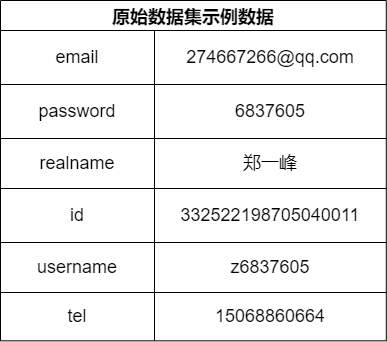

The diagram above was exported from draw.io. Its source (the exported page's mxGraphModel, read from the mxfile embedded in the PNG):
<mxGraphModel dx="1093" dy="576" grid="0" gridSize="10" guides="1" tooltips="1" connect="1" arrows="1" fold="1" page="1" pageScale="1" pageWidth="3300" pageHeight="2339" math="0" shadow="0">
  <root>
    <mxCell id="0" />
    <mxCell id="1" parent="0" />
    <mxCell id="Jtc2fFR2YKBdqUd0ND3W-23" value="原始数据集示例数据" style="shape=table;startSize=30;container=1;collapsible=0;childLayout=tableLayout;fontStyle=1;align=center;fontSize=18;" vertex="1" parent="1">
      <mxGeometry x="292" y="82" width="385.78953793174355" height="340.3158922697373" as="geometry" />
    </mxCell>
    <mxCell id="Jtc2fFR2YKBdqUd0ND3W-24" value="" style="shape=tableRow;horizontal=0;startSize=0;swimlaneHead=0;swimlaneBody=0;top=0;left=0;bottom=0;right=0;collapsible=0;dropTarget=0;fillColor=none;points=[[0,0.5],[1,0.5]];portConstraint=eastwest;fontSize=18;" vertex="1" parent="Jtc2fFR2YKBdqUd0ND3W-23">
      <mxGeometry y="30" width="385.78953793174355" height="54" as="geometry" />
    </mxCell>
    <mxCell id="Jtc2fFR2YKBdqUd0ND3W-25" value="&lt;span&gt;email&lt;/span&gt;" style="shape=partialRectangle;html=1;whiteSpace=wrap;connectable=0;fillColor=none;top=0;left=0;bottom=0;right=0;overflow=hidden;fontSize=18;" vertex="1" parent="Jtc2fFR2YKBdqUd0ND3W-24">
      <mxGeometry width="154" height="54" as="geometry">
        <mxRectangle width="154" height="54" as="alternateBounds" />
      </mxGeometry>
    </mxCell>
    <mxCell id="Jtc2fFR2YKBdqUd0ND3W-26" value="&lt;span&gt;274667266@qq.com&lt;/span&gt;" style="shape=partialRectangle;html=1;whiteSpace=wrap;connectable=0;fillColor=none;top=0;left=0;bottom=0;right=0;overflow=hidden;fontSize=18;" vertex="1" parent="Jtc2fFR2YKBdqUd0ND3W-24">
      <mxGeometry x="154" width="232" height="54" as="geometry">
        <mxRectangle width="232" height="54" as="alternateBounds" />
      </mxGeometry>
    </mxCell>
    <mxCell id="Jtc2fFR2YKBdqUd0ND3W-28" value="" style="shape=tableRow;horizontal=0;startSize=0;swimlaneHead=0;swimlaneBody=0;top=0;left=0;bottom=0;right=0;collapsible=0;dropTarget=0;fillColor=none;points=[[0,0.5],[1,0.5]];portConstraint=eastwest;fontSize=18;" vertex="1" parent="Jtc2fFR2YKBdqUd0ND3W-23">
      <mxGeometry y="84" width="385.78953793174355" height="54" as="geometry" />
    </mxCell>
    <mxCell id="Jtc2fFR2YKBdqUd0ND3W-29" value="&lt;span&gt;password&lt;/span&gt;" style="shape=partialRectangle;html=1;whiteSpace=wrap;connectable=0;fillColor=none;top=0;left=0;bottom=0;right=0;overflow=hidden;fontSize=18;" vertex="1" parent="Jtc2fFR2YKBdqUd0ND3W-28">
      <mxGeometry width="154" height="54" as="geometry">
        <mxRectangle width="154" height="54" as="alternateBounds" />
      </mxGeometry>
    </mxCell>
    <mxCell id="Jtc2fFR2YKBdqUd0ND3W-30" value="&lt;span&gt;6837605&lt;/span&gt;" style="shape=partialRectangle;html=1;whiteSpace=wrap;connectable=0;fillColor=none;top=0;left=0;bottom=0;right=0;overflow=hidden;fontSize=18;" vertex="1" parent="Jtc2fFR2YKBdqUd0ND3W-28">
      <mxGeometry x="154" width="232" height="54" as="geometry">
        <mxRectangle width="232" height="54" as="alternateBounds" />
      </mxGeometry>
    </mxCell>
    <mxCell id="Jtc2fFR2YKBdqUd0ND3W-32" value="" style="shape=tableRow;horizontal=0;startSize=0;swimlaneHead=0;swimlaneBody=0;top=0;left=0;bottom=0;right=0;collapsible=0;dropTarget=0;fillColor=none;points=[[0,0.5],[1,0.5]];portConstraint=eastwest;fontSize=18;" vertex="1" parent="Jtc2fFR2YKBdqUd0ND3W-23">
      <mxGeometry y="138" width="385.78953793174355" height="50" as="geometry" />
    </mxCell>
    <mxCell id="Jtc2fFR2YKBdqUd0ND3W-33" value="&lt;span&gt;realname&lt;/span&gt;" style="shape=partialRectangle;html=1;whiteSpace=wrap;connectable=0;fillColor=none;top=0;left=0;bottom=0;right=0;overflow=hidden;fontSize=18;" vertex="1" parent="Jtc2fFR2YKBdqUd0ND3W-32">
      <mxGeometry width="154" height="50" as="geometry">
        <mxRectangle width="154" height="50" as="alternateBounds" />
      </mxGeometry>
    </mxCell>
    <mxCell id="Jtc2fFR2YKBdqUd0ND3W-34" value="&lt;span&gt;郑一峰&lt;/span&gt;" style="shape=partialRectangle;html=1;whiteSpace=wrap;connectable=0;fillColor=none;top=0;left=0;bottom=0;right=0;overflow=hidden;fontSize=18;" vertex="1" parent="Jtc2fFR2YKBdqUd0ND3W-32">
      <mxGeometry x="154" width="232" height="50" as="geometry">
        <mxRectangle width="232" height="50" as="alternateBounds" />
      </mxGeometry>
    </mxCell>
    <mxCell id="Jtc2fFR2YKBdqUd0ND3W-36" style="shape=tableRow;horizontal=0;startSize=0;swimlaneHead=0;swimlaneBody=0;top=0;left=0;bottom=0;right=0;collapsible=0;dropTarget=0;fillColor=none;points=[[0,0.5],[1,0.5]];portConstraint=eastwest;fontSize=18;" vertex="1" parent="Jtc2fFR2YKBdqUd0ND3W-23">
      <mxGeometry y="188" width="385.78953793174355" height="54" as="geometry" />
    </mxCell>
    <mxCell id="Jtc2fFR2YKBdqUd0ND3W-37" value="&lt;span&gt;id&lt;/span&gt;" style="shape=partialRectangle;html=1;whiteSpace=wrap;connectable=0;fillColor=none;top=0;left=0;bottom=0;right=0;overflow=hidden;fontSize=18;" vertex="1" parent="Jtc2fFR2YKBdqUd0ND3W-36">
      <mxGeometry width="154" height="54" as="geometry">
        <mxRectangle width="154" height="54" as="alternateBounds" />
      </mxGeometry>
    </mxCell>
    <mxCell id="Jtc2fFR2YKBdqUd0ND3W-38" value="&lt;span&gt;332522198705040011&lt;/span&gt;" style="shape=partialRectangle;html=1;whiteSpace=wrap;connectable=0;fillColor=none;top=0;left=0;bottom=0;right=0;overflow=hidden;fontSize=18;" vertex="1" parent="Jtc2fFR2YKBdqUd0ND3W-36">
      <mxGeometry x="154" width="232" height="54" as="geometry">
        <mxRectangle width="232" height="54" as="alternateBounds" />
      </mxGeometry>
    </mxCell>
    <mxCell id="Jtc2fFR2YKBdqUd0ND3W-40" style="shape=tableRow;horizontal=0;startSize=0;swimlaneHead=0;swimlaneBody=0;top=0;left=0;bottom=0;right=0;collapsible=0;dropTarget=0;fillColor=none;points=[[0,0.5],[1,0.5]];portConstraint=eastwest;fontSize=18;" vertex="1" parent="Jtc2fFR2YKBdqUd0ND3W-23">
      <mxGeometry y="242" width="385.78953793174355" height="50" as="geometry" />
    </mxCell>
    <mxCell id="Jtc2fFR2YKBdqUd0ND3W-41" value="&lt;span&gt;username&lt;/span&gt;" style="shape=partialRectangle;html=1;whiteSpace=wrap;connectable=0;fillColor=none;top=0;left=0;bottom=0;right=0;overflow=hidden;fontSize=18;" vertex="1" parent="Jtc2fFR2YKBdqUd0ND3W-40">
      <mxGeometry width="154" height="50" as="geometry">
        <mxRectangle width="154" height="50" as="alternateBounds" />
      </mxGeometry>
    </mxCell>
    <mxCell id="Jtc2fFR2YKBdqUd0ND3W-42" value="&lt;span&gt;z6837605&lt;/span&gt;" style="shape=partialRectangle;html=1;whiteSpace=wrap;connectable=0;fillColor=none;top=0;left=0;bottom=0;right=0;overflow=hidden;fontSize=18;" vertex="1" parent="Jtc2fFR2YKBdqUd0ND3W-40">
      <mxGeometry x="154" width="232" height="50" as="geometry">
        <mxRectangle width="232" height="50" as="alternateBounds" />
      </mxGeometry>
    </mxCell>
    <mxCell id="Jtc2fFR2YKBdqUd0ND3W-44" style="shape=tableRow;horizontal=0;startSize=0;swimlaneHead=0;swimlaneBody=0;top=0;left=0;bottom=0;right=0;collapsible=0;dropTarget=0;fillColor=none;points=[[0,0.5],[1,0.5]];portConstraint=eastwest;fontSize=18;" vertex="1" parent="Jtc2fFR2YKBdqUd0ND3W-23">
      <mxGeometry y="292" width="385.78953793174355" height="48" as="geometry" />
    </mxCell>
    <mxCell id="Jtc2fFR2YKBdqUd0ND3W-45" value="&lt;span&gt;tel&lt;/span&gt;" style="shape=partialRectangle;html=1;whiteSpace=wrap;connectable=0;fillColor=none;top=0;left=0;bottom=0;right=0;overflow=hidden;fontSize=18;" vertex="1" parent="Jtc2fFR2YKBdqUd0ND3W-44">
      <mxGeometry width="154" height="48" as="geometry">
        <mxRectangle width="154" height="48" as="alternateBounds" />
      </mxGeometry>
    </mxCell>
    <mxCell id="Jtc2fFR2YKBdqUd0ND3W-46" value="&lt;span&gt;15068860664&lt;/span&gt;" style="shape=partialRectangle;html=1;whiteSpace=wrap;connectable=0;fillColor=none;top=0;left=0;bottom=0;right=0;overflow=hidden;fontSize=18;" vertex="1" parent="Jtc2fFR2YKBdqUd0ND3W-44">
      <mxGeometry x="154" width="232" height="48" as="geometry">
        <mxRectangle width="232" height="48" as="alternateBounds" />
      </mxGeometry>
    </mxCell>
  </root>
</mxGraphModel>